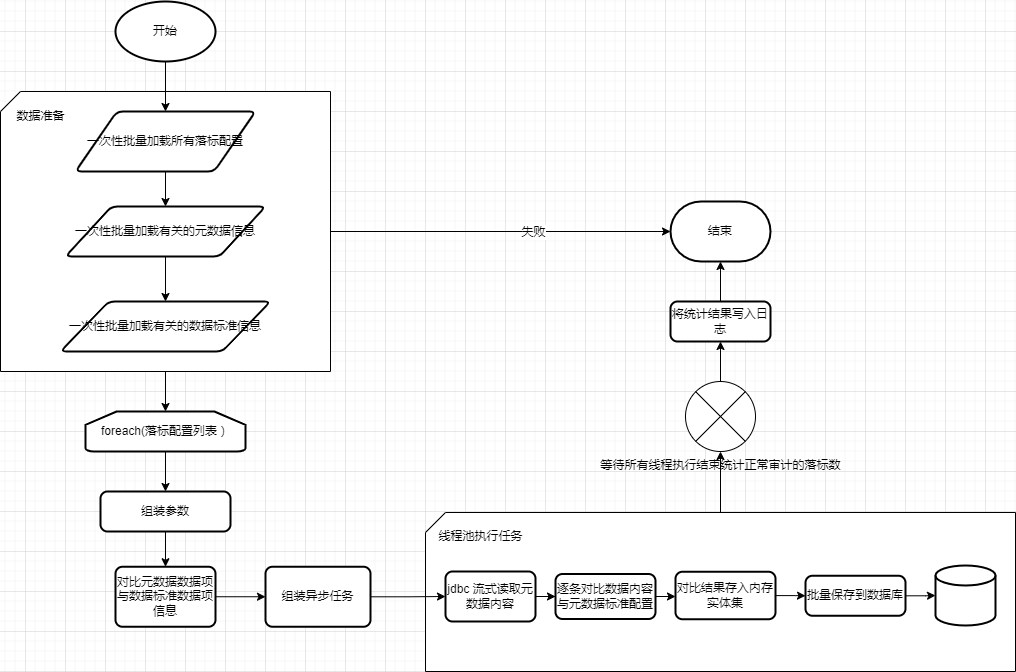

The diagram above was exported from draw.io. Its source (the exported page's mxGraphModel, read from the mxfile embedded in the PNG):
<mxGraphModel dx="768" dy="461" grid="1" gridSize="10" guides="1" tooltips="1" connect="1" arrows="1" fold="1" page="1" pageScale="1" pageWidth="827" pageHeight="1169" math="0" shadow="0">
  <root>
    <mxCell id="0" />
    <mxCell id="1" parent="0" />
    <mxCell id="83Rl3TBCxd0tM_nyBqNF-27" value="" style="edgeStyle=orthogonalEdgeStyle;rounded=0;orthogonalLoop=1;jettySize=auto;html=1;" edge="1" parent="1" source="83Rl3TBCxd0tM_nyBqNF-19" target="83Rl3TBCxd0tM_nyBqNF-26">
      <mxGeometry relative="1" as="geometry" />
    </mxCell>
    <mxCell id="83Rl3TBCxd0tM_nyBqNF-29" value="失败" style="edgeLabel;html=1;align=center;verticalAlign=middle;resizable=0;points=[];" vertex="1" connectable="0" parent="83Rl3TBCxd0tM_nyBqNF-27">
      <mxGeometry x="0.1873" relative="1" as="geometry">
        <mxPoint as="offset" />
      </mxGeometry>
    </mxCell>
    <mxCell id="83Rl3TBCxd0tM_nyBqNF-31" value="" style="edgeStyle=orthogonalEdgeStyle;rounded=0;orthogonalLoop=1;jettySize=auto;html=1;" edge="1" parent="1" source="83Rl3TBCxd0tM_nyBqNF-19" target="83Rl3TBCxd0tM_nyBqNF-30">
      <mxGeometry relative="1" as="geometry" />
    </mxCell>
    <mxCell id="83Rl3TBCxd0tM_nyBqNF-19" value="" style="verticalLabelPosition=bottom;verticalAlign=top;html=1;shape=card;whiteSpace=wrap;size=20;arcSize=12;" vertex="1" parent="1">
      <mxGeometry x="55" y="140" width="330" height="280" as="geometry" />
    </mxCell>
    <mxCell id="83Rl3TBCxd0tM_nyBqNF-6" value="" style="edgeStyle=orthogonalEdgeStyle;rounded=0;orthogonalLoop=1;jettySize=auto;html=1;" edge="1" parent="1" source="83Rl3TBCxd0tM_nyBqNF-1" target="83Rl3TBCxd0tM_nyBqNF-2">
      <mxGeometry relative="1" as="geometry" />
    </mxCell>
    <mxCell id="83Rl3TBCxd0tM_nyBqNF-1" value="开始" style="strokeWidth=2;html=1;shape=mxgraph.flowchart.start_1;whiteSpace=wrap;" vertex="1" parent="1">
      <mxGeometry x="170" y="50" width="100" height="60" as="geometry" />
    </mxCell>
    <mxCell id="83Rl3TBCxd0tM_nyBqNF-7" value="" style="edgeStyle=orthogonalEdgeStyle;rounded=0;orthogonalLoop=1;jettySize=auto;html=1;" edge="1" parent="1" source="83Rl3TBCxd0tM_nyBqNF-2" target="83Rl3TBCxd0tM_nyBqNF-3">
      <mxGeometry relative="1" as="geometry" />
    </mxCell>
    <mxCell id="83Rl3TBCxd0tM_nyBqNF-2" value="一次性批量加载所有落标配置" style="shape=parallelogram;html=1;strokeWidth=2;perimeter=parallelogramPerimeter;whiteSpace=wrap;rounded=1;arcSize=12;size=0.23;" vertex="1" parent="1">
      <mxGeometry x="130" y="160" width="180" height="60" as="geometry" />
    </mxCell>
    <mxCell id="83Rl3TBCxd0tM_nyBqNF-8" value="" style="edgeStyle=orthogonalEdgeStyle;rounded=0;orthogonalLoop=1;jettySize=auto;html=1;" edge="1" parent="1" source="83Rl3TBCxd0tM_nyBqNF-3" target="83Rl3TBCxd0tM_nyBqNF-5">
      <mxGeometry relative="1" as="geometry" />
    </mxCell>
    <mxCell id="83Rl3TBCxd0tM_nyBqNF-3" value="一次性批量加载有关的元数据信息" style="shape=parallelogram;html=1;strokeWidth=2;perimeter=parallelogramPerimeter;whiteSpace=wrap;rounded=1;arcSize=12;size=0.23;" vertex="1" parent="1">
      <mxGeometry x="120" y="255" width="200" height="50" as="geometry" />
    </mxCell>
    <mxCell id="83Rl3TBCxd0tM_nyBqNF-5" value="一次性批量加载有关的数据标准信息" style="shape=parallelogram;html=1;strokeWidth=2;perimeter=parallelogramPerimeter;whiteSpace=wrap;rounded=1;arcSize=12;size=0.23;" vertex="1" parent="1">
      <mxGeometry x="115" y="350" width="210" height="50" as="geometry" />
    </mxCell>
    <mxCell id="83Rl3TBCxd0tM_nyBqNF-20" value="数据准备" style="text;html=1;resizable=0;autosize=1;align=center;verticalAlign=middle;points=[];fillColor=none;strokeColor=none;rounded=0;" vertex="1" parent="1">
      <mxGeometry x="60" y="150" width="70" height="30" as="geometry" />
    </mxCell>
    <mxCell id="83Rl3TBCxd0tM_nyBqNF-26" value="结束" style="strokeWidth=2;html=1;shape=mxgraph.flowchart.terminator;whiteSpace=wrap;" vertex="1" parent="1">
      <mxGeometry x="725" y="250" width="100" height="60" as="geometry" />
    </mxCell>
    <mxCell id="83Rl3TBCxd0tM_nyBqNF-38" value="" style="edgeStyle=orthogonalEdgeStyle;rounded=0;orthogonalLoop=1;jettySize=auto;html=1;" edge="1" parent="1" source="83Rl3TBCxd0tM_nyBqNF-30" target="83Rl3TBCxd0tM_nyBqNF-34">
      <mxGeometry relative="1" as="geometry" />
    </mxCell>
    <mxCell id="83Rl3TBCxd0tM_nyBqNF-30" value="foreach(落标配置列表）" style="strokeWidth=2;html=1;shape=mxgraph.flowchart.loop_limit;whiteSpace=wrap;" vertex="1" parent="1">
      <mxGeometry x="140" y="460" width="160" height="40" as="geometry" />
    </mxCell>
    <mxCell id="83Rl3TBCxd0tM_nyBqNF-37" value="" style="edgeStyle=orthogonalEdgeStyle;rounded=0;orthogonalLoop=1;jettySize=auto;html=1;" edge="1" parent="1" source="83Rl3TBCxd0tM_nyBqNF-34" target="83Rl3TBCxd0tM_nyBqNF-36">
      <mxGeometry relative="1" as="geometry" />
    </mxCell>
    <mxCell id="83Rl3TBCxd0tM_nyBqNF-34" value="组装参数" style="rounded=1;whiteSpace=wrap;html=1;absoluteArcSize=1;arcSize=14;strokeWidth=2;" vertex="1" parent="1">
      <mxGeometry x="155" y="540" width="130" height="40" as="geometry" />
    </mxCell>
    <mxCell id="83Rl3TBCxd0tM_nyBqNF-50" value="" style="edgeStyle=orthogonalEdgeStyle;rounded=0;orthogonalLoop=1;jettySize=auto;html=1;" edge="1" parent="1" source="83Rl3TBCxd0tM_nyBqNF-36" target="83Rl3TBCxd0tM_nyBqNF-49">
      <mxGeometry relative="1" as="geometry" />
    </mxCell>
    <mxCell id="83Rl3TBCxd0tM_nyBqNF-36" value="对比元数据数据项与数据标准数据项信息" style="rounded=1;whiteSpace=wrap;html=1;absoluteArcSize=1;arcSize=14;strokeWidth=2;" vertex="1" parent="1">
      <mxGeometry x="170" y="615.25" width="100" height="60" as="geometry" />
    </mxCell>
    <mxCell id="83Rl3TBCxd0tM_nyBqNF-59" value="" style="edgeStyle=orthogonalEdgeStyle;rounded=0;orthogonalLoop=1;jettySize=auto;html=1;" edge="1" parent="1" source="83Rl3TBCxd0tM_nyBqNF-39" target="83Rl3TBCxd0tM_nyBqNF-57">
      <mxGeometry relative="1" as="geometry" />
    </mxCell>
    <mxCell id="83Rl3TBCxd0tM_nyBqNF-39" value="" style="verticalLabelPosition=bottom;verticalAlign=top;html=1;shape=card;whiteSpace=wrap;size=20;arcSize=12;" vertex="1" parent="1">
      <mxGeometry x="480" y="561" width="590" height="159" as="geometry" />
    </mxCell>
    <mxCell id="83Rl3TBCxd0tM_nyBqNF-44" value="" style="edgeStyle=orthogonalEdgeStyle;rounded=0;orthogonalLoop=1;jettySize=auto;html=1;" edge="1" parent="1" source="83Rl3TBCxd0tM_nyBqNF-40" target="83Rl3TBCxd0tM_nyBqNF-41">
      <mxGeometry relative="1" as="geometry" />
    </mxCell>
    <mxCell id="83Rl3TBCxd0tM_nyBqNF-40" value="jdbc 流式读取元数据内容" style="rounded=1;whiteSpace=wrap;html=1;absoluteArcSize=1;arcSize=14;strokeWidth=2;" vertex="1" parent="1">
      <mxGeometry x="500" y="620" width="90" height="50" as="geometry" />
    </mxCell>
    <mxCell id="83Rl3TBCxd0tM_nyBqNF-45" value="" style="edgeStyle=orthogonalEdgeStyle;rounded=0;orthogonalLoop=1;jettySize=auto;html=1;" edge="1" parent="1" source="83Rl3TBCxd0tM_nyBqNF-41" target="83Rl3TBCxd0tM_nyBqNF-43">
      <mxGeometry relative="1" as="geometry" />
    </mxCell>
    <mxCell id="83Rl3TBCxd0tM_nyBqNF-41" value="逐条对比数据内容与元数据标准配置" style="rounded=1;whiteSpace=wrap;html=1;absoluteArcSize=1;arcSize=14;strokeWidth=2;" vertex="1" parent="1">
      <mxGeometry x="610" y="622.5" width="100" height="45" as="geometry" />
    </mxCell>
    <mxCell id="83Rl3TBCxd0tM_nyBqNF-62" value="" style="edgeStyle=orthogonalEdgeStyle;rounded=0;orthogonalLoop=1;jettySize=auto;html=1;" edge="1" parent="1" source="83Rl3TBCxd0tM_nyBqNF-43" target="83Rl3TBCxd0tM_nyBqNF-61">
      <mxGeometry relative="1" as="geometry" />
    </mxCell>
    <mxCell id="83Rl3TBCxd0tM_nyBqNF-43" value="对比结果存入内存实体集" style="rounded=1;whiteSpace=wrap;html=1;absoluteArcSize=1;arcSize=14;strokeWidth=2;" vertex="1" parent="1">
      <mxGeometry x="730" y="620.25" width="100" height="47.5" as="geometry" />
    </mxCell>
    <mxCell id="83Rl3TBCxd0tM_nyBqNF-51" value="" style="edgeStyle=orthogonalEdgeStyle;rounded=0;orthogonalLoop=1;jettySize=auto;html=1;" edge="1" parent="1" source="83Rl3TBCxd0tM_nyBqNF-49" target="83Rl3TBCxd0tM_nyBqNF-40">
      <mxGeometry relative="1" as="geometry" />
    </mxCell>
    <mxCell id="83Rl3TBCxd0tM_nyBqNF-49" value="组装异步任务" style="rounded=1;whiteSpace=wrap;html=1;absoluteArcSize=1;arcSize=14;strokeWidth=2;" vertex="1" parent="1">
      <mxGeometry x="320" y="615.25" width="105" height="60" as="geometry" />
    </mxCell>
    <mxCell id="83Rl3TBCxd0tM_nyBqNF-54" value="线程池执行任务" style="text;html=1;resizable=0;autosize=1;align=center;verticalAlign=middle;points=[];fillColor=none;strokeColor=none;rounded=0;" vertex="1" parent="1">
      <mxGeometry x="480" y="570" width="110" height="30" as="geometry" />
    </mxCell>
    <mxCell id="83Rl3TBCxd0tM_nyBqNF-55" value="" style="strokeWidth=2;html=1;shape=mxgraph.flowchart.database;whiteSpace=wrap;" vertex="1" parent="1">
      <mxGeometry x="990" y="614" width="60" height="60" as="geometry" />
    </mxCell>
    <mxCell id="83Rl3TBCxd0tM_nyBqNF-64" value="" style="edgeStyle=orthogonalEdgeStyle;rounded=0;orthogonalLoop=1;jettySize=auto;html=1;" edge="1" parent="1" source="83Rl3TBCxd0tM_nyBqNF-57" target="83Rl3TBCxd0tM_nyBqNF-60">
      <mxGeometry relative="1" as="geometry" />
    </mxCell>
    <mxCell id="83Rl3TBCxd0tM_nyBqNF-57" value="等待所有线程执行结束统计正常审计的落标数" style="verticalLabelPosition=bottom;verticalAlign=top;html=1;shape=mxgraph.flowchart.or;" vertex="1" parent="1">
      <mxGeometry x="740" y="430" width="70" height="70" as="geometry" />
    </mxCell>
    <mxCell id="83Rl3TBCxd0tM_nyBqNF-65" value="" style="edgeStyle=orthogonalEdgeStyle;rounded=0;orthogonalLoop=1;jettySize=auto;html=1;" edge="1" parent="1" source="83Rl3TBCxd0tM_nyBqNF-60" target="83Rl3TBCxd0tM_nyBqNF-26">
      <mxGeometry relative="1" as="geometry" />
    </mxCell>
    <mxCell id="83Rl3TBCxd0tM_nyBqNF-60" value="将统计结果写入日志" style="rounded=1;whiteSpace=wrap;html=1;absoluteArcSize=1;arcSize=14;strokeWidth=2;" vertex="1" parent="1">
      <mxGeometry x="725" y="350" width="100" height="40" as="geometry" />
    </mxCell>
    <mxCell id="83Rl3TBCxd0tM_nyBqNF-63" value="" style="edgeStyle=orthogonalEdgeStyle;rounded=0;orthogonalLoop=1;jettySize=auto;html=1;" edge="1" parent="1" source="83Rl3TBCxd0tM_nyBqNF-61" target="83Rl3TBCxd0tM_nyBqNF-55">
      <mxGeometry relative="1" as="geometry" />
    </mxCell>
    <mxCell id="83Rl3TBCxd0tM_nyBqNF-61" value="批量保存到数据库" style="rounded=1;whiteSpace=wrap;html=1;absoluteArcSize=1;arcSize=14;strokeWidth=2;" vertex="1" parent="1">
      <mxGeometry x="860" y="624.25" width="100" height="40" as="geometry" />
    </mxCell>
  </root>
</mxGraphModel>